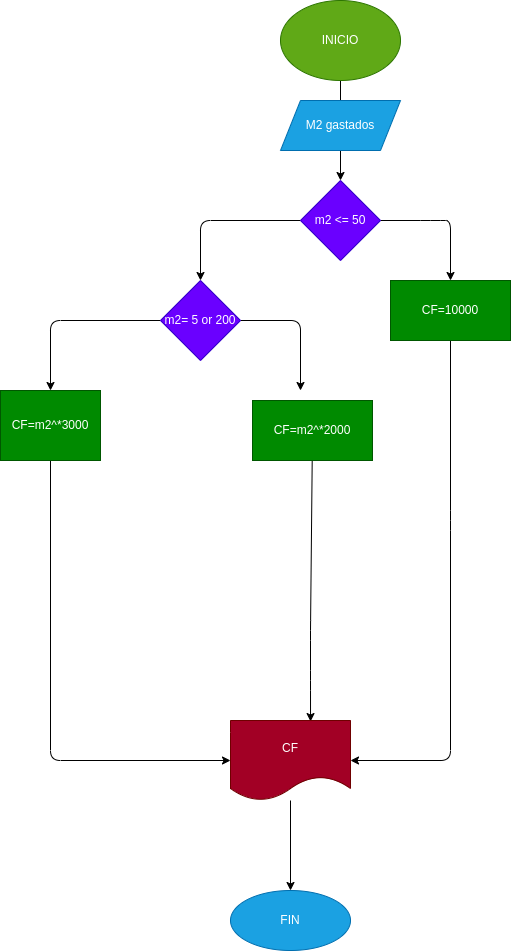

The diagram above was exported from draw.io. Its source (the exported page's mxGraphModel, read from the mxfile embedded in the PNG):
<mxGraphModel dx="1477" dy="409" grid="1" gridSize="10" guides="1" tooltips="1" connect="1" arrows="1" fold="1" page="1" pageScale="1" pageWidth="827" pageHeight="1169" math="0" shadow="0">
  <root>
    <mxCell id="0" />
    <mxCell id="1" parent="0" />
    <mxCell id="4" value="" style="edgeStyle=none;html=1;" parent="1" source="2" edge="1">
      <mxGeometry relative="1" as="geometry">
        <mxPoint x="170" y="230" as="targetPoint" />
        <Array as="points" />
      </mxGeometry>
    </mxCell>
    <mxCell id="2" value="INICIO" style="ellipse;whiteSpace=wrap;html=1;fillColor=#60a917;fontColor=#ffffff;strokeColor=#2D7600;" parent="1" vertex="1">
      <mxGeometry x="110" y="80" width="120" height="80" as="geometry" />
    </mxCell>
    <mxCell id="7" value="" style="edgeStyle=none;html=1;" parent="1" source="5" target="6" edge="1">
      <mxGeometry relative="1" as="geometry">
        <Array as="points">
          <mxPoint x="30" y="300" />
        </Array>
      </mxGeometry>
    </mxCell>
    <mxCell id="9" value="" style="edgeStyle=none;html=1;" parent="1" source="5" target="8" edge="1">
      <mxGeometry relative="1" as="geometry">
        <Array as="points">
          <mxPoint x="260" y="300" />
          <mxPoint x="280" y="300" />
        </Array>
      </mxGeometry>
    </mxCell>
    <mxCell id="5" value="m2 &amp;lt;= 50" style="rhombus;whiteSpace=wrap;html=1;fillColor=#6a00ff;fontColor=#ffffff;strokeColor=#3700CC;" parent="1" vertex="1">
      <mxGeometry x="130" y="260" width="80" height="80" as="geometry" />
    </mxCell>
    <mxCell id="11" value="" style="edgeStyle=none;html=1;" parent="1" source="6" target="10" edge="1">
      <mxGeometry relative="1" as="geometry">
        <Array as="points">
          <mxPoint x="-120" y="400" />
        </Array>
      </mxGeometry>
    </mxCell>
    <mxCell id="14" value="" style="edgeStyle=none;html=1;" parent="1" source="6" edge="1">
      <mxGeometry relative="1" as="geometry">
        <mxPoint x="130" y="470" as="targetPoint" />
        <Array as="points">
          <mxPoint x="130" y="400" />
        </Array>
      </mxGeometry>
    </mxCell>
    <mxCell id="6" value="m2= 5 or 200" style="rhombus;whiteSpace=wrap;html=1;fillColor=#6a00ff;fontColor=#ffffff;strokeColor=#3700CC;" parent="1" vertex="1">
      <mxGeometry x="-10" y="360" width="80" height="80" as="geometry" />
    </mxCell>
    <mxCell id="16" value="" style="edgeStyle=none;html=1;" parent="1" source="8" target="15" edge="1">
      <mxGeometry relative="1" as="geometry">
        <Array as="points">
          <mxPoint x="280" y="600" />
          <mxPoint x="280" y="840" />
        </Array>
      </mxGeometry>
    </mxCell>
    <mxCell id="8" value="CF=10000" style="whiteSpace=wrap;html=1;fillColor=#008a00;fontColor=#ffffff;strokeColor=#005700;" parent="1" vertex="1">
      <mxGeometry x="220" y="360" width="120" height="60" as="geometry" />
    </mxCell>
    <mxCell id="20" value="" style="edgeStyle=none;html=1;entryX=0;entryY=0.5;entryDx=0;entryDy=0;" parent="1" source="10" target="15" edge="1">
      <mxGeometry relative="1" as="geometry">
        <mxPoint x="-120" y="860" as="targetPoint" />
        <Array as="points">
          <mxPoint x="-120" y="840" />
        </Array>
      </mxGeometry>
    </mxCell>
    <mxCell id="10" value="&lt;span&gt;CF=m2^*3000&lt;/span&gt;" style="whiteSpace=wrap;html=1;fillColor=#008a00;fontColor=#ffffff;strokeColor=#005700;" parent="1" vertex="1">
      <mxGeometry x="-170" y="470" width="100" height="70" as="geometry" />
    </mxCell>
    <mxCell id="18" value="" style="edgeStyle=none;html=1;entryX=0.667;entryY=0.013;entryDx=0;entryDy=0;entryPerimeter=0;" parent="1" source="13" target="15" edge="1">
      <mxGeometry relative="1" as="geometry">
        <mxPoint x="130" y="810" as="targetPoint" />
        <Array as="points">
          <mxPoint x="140" y="710" />
          <mxPoint x="140" y="760" />
        </Array>
      </mxGeometry>
    </mxCell>
    <mxCell id="13" value="CF=m2^*2000" style="whiteSpace=wrap;html=1;fillColor=#008a00;fontColor=#ffffff;strokeColor=#005700;" parent="1" vertex="1">
      <mxGeometry x="82" y="480" width="120" height="60" as="geometry" />
    </mxCell>
    <mxCell id="24" value="" style="edgeStyle=none;html=1;" parent="1" source="15" target="23" edge="1">
      <mxGeometry relative="1" as="geometry" />
    </mxCell>
    <mxCell id="15" value="CF" style="shape=document;whiteSpace=wrap;html=1;boundedLbl=1;fillColor=#a20025;fontColor=#ffffff;strokeColor=#6F0000;" parent="1" vertex="1">
      <mxGeometry x="60" y="800" width="120" height="80" as="geometry" />
    </mxCell>
    <mxCell id="22" value="" style="edgeStyle=none;html=1;" parent="1" source="21" target="5" edge="1">
      <mxGeometry relative="1" as="geometry" />
    </mxCell>
    <mxCell id="21" value="M2 gastados" style="shape=parallelogram;perimeter=parallelogramPerimeter;whiteSpace=wrap;html=1;fixedSize=1;fillColor=#1ba1e2;fontColor=#ffffff;strokeColor=#006EAF;" parent="1" vertex="1">
      <mxGeometry x="110" y="180" width="120" height="50" as="geometry" />
    </mxCell>
    <mxCell id="23" value="FIN" style="ellipse;whiteSpace=wrap;html=1;fillColor=#1ba1e2;fontColor=#ffffff;strokeColor=#006EAF;" parent="1" vertex="1">
      <mxGeometry x="60" y="970" width="120" height="60" as="geometry" />
    </mxCell>
  </root>
</mxGraphModel>